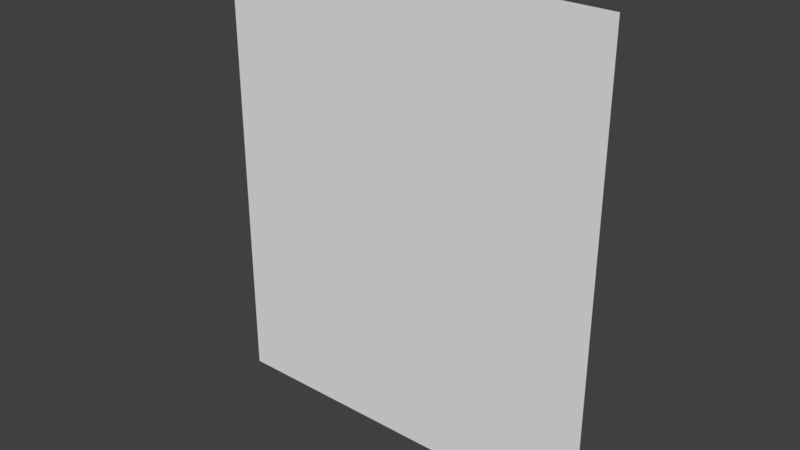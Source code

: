 # Source: e.blend  (saved by Blender 2.78.0; exported with 4.5.12 LTS)
import bpy
from mathutils import Matrix  # noqa: F401  (used for matrix-valued properties, if any)

bpy.ops.wm.read_factory_settings(use_empty=True)
scene = bpy.context.scene
scene.name = 'Scene'

# ---- collections
col_collection_1 = bpy.data.collections.new('Collection 1'); scene.collection.children.link(col_collection_1)

# ---- materials (node trees are filled in below, after node groups)
mat_material_001 = bpy.data.materials.new('Material.001')
mat_material_001.alpha_threshold = 0.0
mat_material_001.use_transparent_shadow = False
mat_material_001.roughness = 0.5

# ---- material node trees

# ---- world
world_world = bpy.data.worlds.new('World'); scene.world = world_world
world_world.color = (0.05088, 0.05088, 0.05088)
world_world.use_sun_shadow = False
world_world.sun_shadow_jitter_overblur = 0.0
world_world.cycles.sampling_method = 'MANUAL'

# ---- meshes
me_plane = bpy.data.meshes.new('Plane')
me_plane.from_pydata([(-1.118, 5.682e-08, -1.3), (1.118, 5.682e-08, -1.3), (-1.118, -5.682e-08, 1.3), (1.118, -5.682e-08, 1.3)], [], [(0, 1, 3, 2)])
_uv = me_plane.uv_layers.new(name='UVMap')
_uv.uv.foreach_set('vector', [0.5734, 0.8379, 0.7122, 0.8379, 0.7122, 1.0, 0.5734, 1.0])
me_plane.materials.append(mat_material_001)
me_plane.use_remesh_preserve_volume = False
me_plane.use_remesh_preserve_attributes = False
me_plane.use_mirror_vertex_groups = False
me_plane.update()

# ---- objects
ob_plane = bpy.data.objects.new('Plane', me_plane)

# ---- transforms, parenting, visibility, modifiers, constraints
ob_plane.location = (0.0, 0.0, 0.0)
ob_plane.lineart.crease_threshold = 0.0

# ---- collection membership
col_collection_1.objects.link(ob_plane)

# ---- scene / render settings (as saved in the file)
scene.frame_start = 1; scene.frame_end = 250; scene.frame_set(1)
scene.render.engine = 'BLENDER_EEVEE_NEXT'
scene.render.resolution_percentage = 50
scene.render.dither_intensity = 0.0
scene.cycles.use_denoising = False
scene.cycles.samples = 128
scene.cycles.sampling_pattern = 'TABULATED_SOBOL'
scene.cycles.light_sampling_threshold = 0.0
scene.cycles.use_adaptive_sampling = False
scene.cycles.use_light_tree = False
scene.cycles.blur_glossy = 0.0
scene.cycles.sample_clamp_indirect = 0.0
scene.view_settings.view_transform = 'Standard'
bpy.context.view_layer.update()

# ---- added for rendering (the .blend has no active camera and no usable light): camera, sun
cam_auto = bpy.data.cameras.new('AutoCamera')
cam_auto.lens = 50.0
cam_auto.sensor_width = 36.0
cam_auto.clip_end = 1000.0
ob_auto_camera = bpy.data.objects.new('AutoCamera', cam_auto)
scene.collection.objects.link(ob_auto_camera)
ob_auto_camera.location = (3.17282, -3.80738, 2.53825)
ob_auto_camera.rotation_euler = (1.09748, -7.21219e-08, 0.694738)
scene.camera = ob_auto_camera
light_auto_sun = bpy.data.lights.new('AutoSun', 'SUN')
light_auto_sun.energy = 3.0
light_auto_sun.angle = 0.0523599
ob_auto_sun = bpy.data.objects.new('AutoSun', light_auto_sun)
scene.collection.objects.link(ob_auto_sun)
ob_auto_sun.rotation_euler = (0.872665, 0.174533, 0.523599)
bpy.context.view_layer.update()
